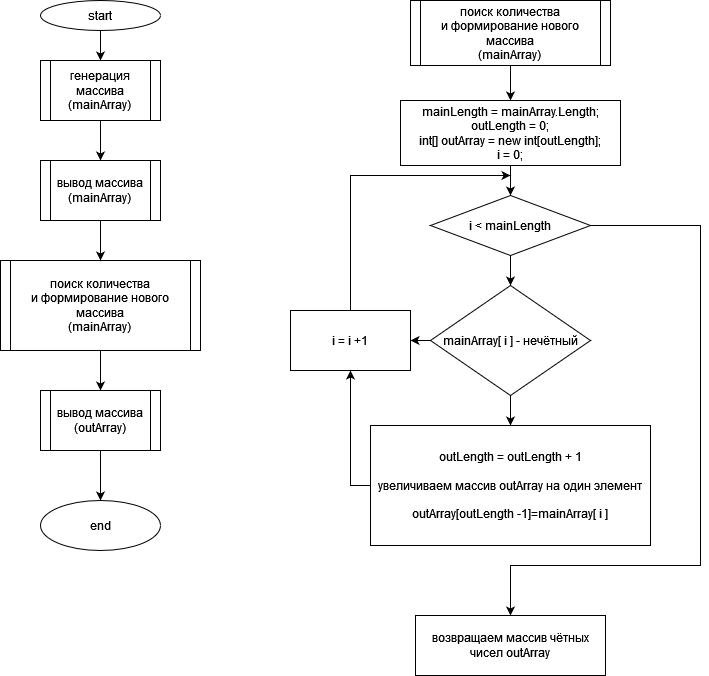

The diagram above was exported from draw.io. Its source (the exported page's mxGraphModel, read from the mxfile embedded in the PNG):
<mxGraphModel dx="1102" dy="892" grid="1" gridSize="10" guides="1" tooltips="1" connect="1" arrows="1" fold="1" page="1" pageScale="1" pageWidth="827" pageHeight="1169" math="0" shadow="0">
  <root>
    <mxCell id="0" />
    <mxCell id="1" parent="0" />
    <mxCell id="huOrPXU11JPkUaO9ujRi-4" style="edgeStyle=orthogonalEdgeStyle;rounded=0;orthogonalLoop=1;jettySize=auto;html=1;entryX=0.5;entryY=0;entryDx=0;entryDy=0;" edge="1" parent="1" source="huOrPXU11JPkUaO9ujRi-1" target="huOrPXU11JPkUaO9ujRi-2">
      <mxGeometry relative="1" as="geometry" />
    </mxCell>
    <mxCell id="huOrPXU11JPkUaO9ujRi-1" value="start" style="ellipse;whiteSpace=wrap;html=1;" vertex="1" parent="1">
      <mxGeometry x="100" y="35" width="120" height="30" as="geometry" />
    </mxCell>
    <mxCell id="huOrPXU11JPkUaO9ujRi-9" style="edgeStyle=orthogonalEdgeStyle;rounded=0;orthogonalLoop=1;jettySize=auto;html=1;entryX=0.5;entryY=0;entryDx=0;entryDy=0;" edge="1" parent="1" source="huOrPXU11JPkUaO9ujRi-2" target="huOrPXU11JPkUaO9ujRi-7">
      <mxGeometry relative="1" as="geometry" />
    </mxCell>
    <mxCell id="huOrPXU11JPkUaO9ujRi-2" value="&lt;div&gt;генерация массива&lt;/div&gt;&lt;div&gt;(mainArray)&lt;br&gt;&lt;/div&gt;" style="shape=process;whiteSpace=wrap;html=1;backgroundOutline=1;size=0.08333333333333333;" vertex="1" parent="1">
      <mxGeometry x="100" y="95" width="120" height="60" as="geometry" />
    </mxCell>
    <mxCell id="huOrPXU11JPkUaO9ujRi-11" style="edgeStyle=orthogonalEdgeStyle;rounded=0;orthogonalLoop=1;jettySize=auto;html=1;entryX=0.5;entryY=0;entryDx=0;entryDy=0;" edge="1" parent="1" source="huOrPXU11JPkUaO9ujRi-5" target="huOrPXU11JPkUaO9ujRi-10">
      <mxGeometry relative="1" as="geometry" />
    </mxCell>
    <mxCell id="huOrPXU11JPkUaO9ujRi-5" value="&lt;div&gt;поиск количества&lt;/div&gt;&lt;div&gt;и формирование нового массива&lt;/div&gt;&lt;div&gt;(mainArray)&lt;br&gt;&lt;/div&gt;" style="shape=process;whiteSpace=wrap;html=1;backgroundOutline=1;size=0.05;" vertex="1" parent="1">
      <mxGeometry x="60" y="295" width="200" height="90" as="geometry" />
    </mxCell>
    <mxCell id="huOrPXU11JPkUaO9ujRi-8" value="" style="edgeStyle=orthogonalEdgeStyle;rounded=0;orthogonalLoop=1;jettySize=auto;html=1;" edge="1" parent="1" source="huOrPXU11JPkUaO9ujRi-7" target="huOrPXU11JPkUaO9ujRi-5">
      <mxGeometry relative="1" as="geometry" />
    </mxCell>
    <mxCell id="huOrPXU11JPkUaO9ujRi-7" value="&lt;div&gt;вывод массива&lt;/div&gt;&lt;div&gt;(mainArray)&lt;br&gt;&lt;/div&gt;" style="shape=process;whiteSpace=wrap;html=1;backgroundOutline=1;size=0.08333333333333333;" vertex="1" parent="1">
      <mxGeometry x="100" y="195" width="120" height="60" as="geometry" />
    </mxCell>
    <mxCell id="huOrPXU11JPkUaO9ujRi-13" style="edgeStyle=orthogonalEdgeStyle;rounded=0;orthogonalLoop=1;jettySize=auto;html=1;entryX=0.5;entryY=0;entryDx=0;entryDy=0;" edge="1" parent="1" source="huOrPXU11JPkUaO9ujRi-10" target="huOrPXU11JPkUaO9ujRi-12">
      <mxGeometry relative="1" as="geometry" />
    </mxCell>
    <mxCell id="huOrPXU11JPkUaO9ujRi-10" value="&lt;div&gt;вывод массива&lt;/div&gt;&lt;div&gt;(outArray)&lt;br&gt;&lt;/div&gt;" style="shape=process;whiteSpace=wrap;html=1;backgroundOutline=1;size=0.08333333333333333;" vertex="1" parent="1">
      <mxGeometry x="100" y="425" width="120" height="60" as="geometry" />
    </mxCell>
    <mxCell id="huOrPXU11JPkUaO9ujRi-12" value="end" style="ellipse;whiteSpace=wrap;html=1;" vertex="1" parent="1">
      <mxGeometry x="100" y="535" width="120" height="50" as="geometry" />
    </mxCell>
    <mxCell id="huOrPXU11JPkUaO9ujRi-16" value="" style="edgeStyle=orthogonalEdgeStyle;rounded=0;orthogonalLoop=1;jettySize=auto;html=1;" edge="1" parent="1" source="huOrPXU11JPkUaO9ujRi-14" target="huOrPXU11JPkUaO9ujRi-15">
      <mxGeometry relative="1" as="geometry" />
    </mxCell>
    <mxCell id="huOrPXU11JPkUaO9ujRi-14" value="&lt;div&gt;поиск количества&lt;/div&gt;&lt;div&gt;и формирование нового массива&lt;/div&gt;&lt;div&gt;(mainArray)&lt;br&gt;&lt;/div&gt;" style="shape=process;whiteSpace=wrap;html=1;backgroundOutline=1;size=0.05;" vertex="1" parent="1">
      <mxGeometry x="470" y="35" width="200" height="65" as="geometry" />
    </mxCell>
    <mxCell id="huOrPXU11JPkUaO9ujRi-20" value="" style="edgeStyle=orthogonalEdgeStyle;rounded=0;orthogonalLoop=1;jettySize=auto;html=1;" edge="1" parent="1" source="huOrPXU11JPkUaO9ujRi-15" target="huOrPXU11JPkUaO9ujRi-19">
      <mxGeometry relative="1" as="geometry" />
    </mxCell>
    <mxCell id="huOrPXU11JPkUaO9ujRi-15" value="mainLength = mainArray.Length;&lt;div&gt;outLength = 0;&lt;/div&gt;&lt;div&gt;&lt;div&gt;int[] outArray = new int[outLength];&lt;/div&gt;&lt;div&gt;i = 0;&lt;br&gt;&lt;/div&gt;&lt;/div&gt;" style="rounded=0;whiteSpace=wrap;html=1;" vertex="1" parent="1">
      <mxGeometry x="460" y="135" width="220" height="65" as="geometry" />
    </mxCell>
    <mxCell id="huOrPXU11JPkUaO9ujRi-23" value="" style="edgeStyle=orthogonalEdgeStyle;rounded=0;orthogonalLoop=1;jettySize=auto;html=1;entryX=0.5;entryY=0;entryDx=0;entryDy=0;" edge="1" parent="1" source="huOrPXU11JPkUaO9ujRi-19" target="huOrPXU11JPkUaO9ujRi-25">
      <mxGeometry relative="1" as="geometry">
        <mxPoint x="570" y="295" as="targetPoint" />
      </mxGeometry>
    </mxCell>
    <mxCell id="huOrPXU11JPkUaO9ujRi-33" style="edgeStyle=orthogonalEdgeStyle;rounded=0;orthogonalLoop=1;jettySize=auto;html=1;" edge="1" parent="1" source="huOrPXU11JPkUaO9ujRi-19">
      <mxGeometry relative="1" as="geometry">
        <mxPoint x="570" y="650" as="targetPoint" />
        <Array as="points">
          <mxPoint x="760" y="260" />
          <mxPoint x="760" y="600" />
          <mxPoint x="570" y="600" />
        </Array>
      </mxGeometry>
    </mxCell>
    <mxCell id="huOrPXU11JPkUaO9ujRi-19" value="i &amp;lt; mainLength " style="rhombus;whiteSpace=wrap;html=1;rounded=0;" vertex="1" parent="1">
      <mxGeometry x="490" y="230" width="160" height="60" as="geometry" />
    </mxCell>
    <mxCell id="huOrPXU11JPkUaO9ujRi-21" style="edgeStyle=orthogonalEdgeStyle;rounded=0;orthogonalLoop=1;jettySize=auto;html=1;exitX=0.5;exitY=1;exitDx=0;exitDy=0;" edge="1" parent="1" source="huOrPXU11JPkUaO9ujRi-19" target="huOrPXU11JPkUaO9ujRi-19">
      <mxGeometry relative="1" as="geometry" />
    </mxCell>
    <mxCell id="huOrPXU11JPkUaO9ujRi-28" value="" style="edgeStyle=orthogonalEdgeStyle;rounded=0;orthogonalLoop=1;jettySize=auto;html=1;" edge="1" parent="1" source="huOrPXU11JPkUaO9ujRi-25" target="huOrPXU11JPkUaO9ujRi-27">
      <mxGeometry relative="1" as="geometry" />
    </mxCell>
    <mxCell id="huOrPXU11JPkUaO9ujRi-31" value="" style="edgeStyle=orthogonalEdgeStyle;rounded=0;orthogonalLoop=1;jettySize=auto;html=1;" edge="1" parent="1" source="huOrPXU11JPkUaO9ujRi-25" target="huOrPXU11JPkUaO9ujRi-30">
      <mxGeometry relative="1" as="geometry" />
    </mxCell>
    <mxCell id="huOrPXU11JPkUaO9ujRi-25" value="mainArray[ i ] - нечётный" style="rhombus;whiteSpace=wrap;html=1;" vertex="1" parent="1">
      <mxGeometry x="490" y="320" width="160" height="110" as="geometry" />
    </mxCell>
    <mxCell id="huOrPXU11JPkUaO9ujRi-29" style="edgeStyle=orthogonalEdgeStyle;rounded=0;orthogonalLoop=1;jettySize=auto;html=1;" edge="1" parent="1" source="huOrPXU11JPkUaO9ujRi-27">
      <mxGeometry relative="1" as="geometry">
        <mxPoint x="570" y="210" as="targetPoint" />
        <Array as="points">
          <mxPoint x="410" y="210" />
        </Array>
      </mxGeometry>
    </mxCell>
    <mxCell id="huOrPXU11JPkUaO9ujRi-27" value="i = i +1" style="whiteSpace=wrap;html=1;" vertex="1" parent="1">
      <mxGeometry x="350" y="345" width="120" height="60" as="geometry" />
    </mxCell>
    <mxCell id="huOrPXU11JPkUaO9ujRi-32" style="edgeStyle=orthogonalEdgeStyle;rounded=0;orthogonalLoop=1;jettySize=auto;html=1;entryX=0.5;entryY=1;entryDx=0;entryDy=0;" edge="1" parent="1" source="huOrPXU11JPkUaO9ujRi-30" target="huOrPXU11JPkUaO9ujRi-27">
      <mxGeometry relative="1" as="geometry">
        <Array as="points">
          <mxPoint x="410" y="520" />
        </Array>
      </mxGeometry>
    </mxCell>
    <mxCell id="huOrPXU11JPkUaO9ujRi-30" value="&lt;div&gt;outLength = outLength + 1&lt;/div&gt;&lt;div&gt;&lt;br&gt;&lt;/div&gt;&lt;div&gt;увеличиваем массив outArray на один элемент&lt;/div&gt;&lt;div&gt;&lt;br&gt;&lt;/div&gt;&lt;div&gt;outArray[outLength -1]=mainArray[ i ]&lt;br&gt;&lt;/div&gt;" style="whiteSpace=wrap;html=1;" vertex="1" parent="1">
      <mxGeometry x="430" y="460" width="280" height="120" as="geometry" />
    </mxCell>
    <mxCell id="huOrPXU11JPkUaO9ujRi-34" value="возвращаем массив чётных чисел outArray " style="rounded=0;whiteSpace=wrap;html=1;" vertex="1" parent="1">
      <mxGeometry x="475" y="650" width="190" height="60" as="geometry" />
    </mxCell>
  </root>
</mxGraphModel>